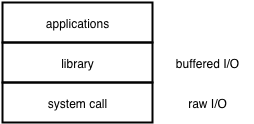

The diagram above was exported from draw.io. Its source (the exported page's mxGraphModel, read from the mxfile embedded in the PNG):
<mxGraphModel dx="630" dy="563" grid="1" gridSize="10" guides="1" tooltips="1" connect="1" fold="1" page="1" pageScale="1" pageWidth="826" pageHeight="1169" background="none" math="0">
  <root>
    <mxCell id="0" />
    <mxCell id="1" parent="0" />
    <mxCell id="2" value="applications" style="whiteSpace=wrap;html=1;strokeColor=#000000;strokeWidth=2;fillColor=none;" vertex="1" parent="1">
      <mxGeometry x="30" y="30" width="150" height="40" as="geometry" />
    </mxCell>
    <mxCell id="3" value="library" style="whiteSpace=wrap;html=1;strokeColor=#000000;strokeWidth=2;fillColor=none;" vertex="1" parent="1">
      <mxGeometry x="30" y="70" width="150" height="40" as="geometry" />
    </mxCell>
    <mxCell id="4" value="system call" style="whiteSpace=wrap;html=1;strokeColor=#000000;strokeWidth=2;fillColor=none;" vertex="1" parent="1">
      <mxGeometry x="30" y="110" width="150" height="40" as="geometry" />
    </mxCell>
    <mxCell id="5" value="buffered I/O" style="text;html=1;strokeColor=none;fillColor=none;align=center;verticalAlign=middle;whiteSpace=wrap;overflow=hidden;" vertex="1" parent="1">
      <mxGeometry x="190" y="70" width="90" height="40" as="geometry" />
    </mxCell>
    <mxCell id="6" value="raw I/O" style="text;html=1;strokeColor=none;fillColor=none;align=center;verticalAlign=middle;whiteSpace=wrap;overflow=hidden;" vertex="1" parent="1">
      <mxGeometry x="190" y="110" width="90" height="40" as="geometry" />
    </mxCell>
  </root>
</mxGraphModel>